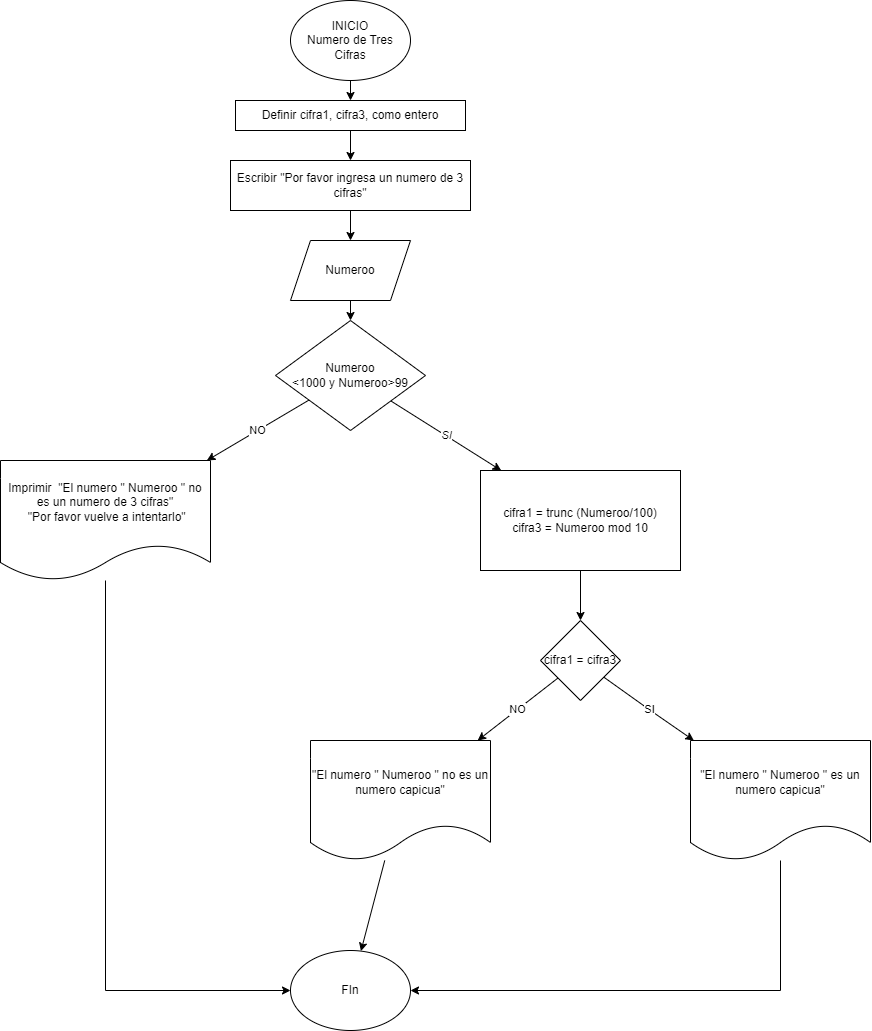

The diagram above was exported from draw.io. Its source (the exported page's mxGraphModel, read from the mxfile embedded in the PNG):
<mxGraphModel dx="2427" dy="746" grid="1" gridSize="10" guides="1" tooltips="1" connect="1" arrows="1" fold="1" page="1" pageScale="1" pageWidth="827" pageHeight="1169" math="0" shadow="0">
  <root>
    <mxCell id="0" />
    <mxCell id="1" parent="0" />
    <mxCell id="lcYp_0t0Acdn1zlfDHj2-1" value="&lt;font style=&quot;vertical-align: inherit;&quot;&gt;&lt;font style=&quot;vertical-align: inherit;&quot;&gt;INICIO&lt;br&gt;Numero de Tres Cifras&lt;br&gt;&lt;/font&gt;&lt;/font&gt;" style="ellipse;whiteSpace=wrap;html=1;" vertex="1" parent="1">
      <mxGeometry x="180" y="30" width="120" height="80" as="geometry" />
    </mxCell>
    <mxCell id="lcYp_0t0Acdn1zlfDHj2-2" value="&lt;font style=&quot;vertical-align: inherit;&quot;&gt;&lt;font style=&quot;vertical-align: inherit;&quot;&gt;Definir cifra1, cifra3, como entero&lt;/font&gt;&lt;/font&gt;" style="rounded=0;whiteSpace=wrap;html=1;" vertex="1" parent="1">
      <mxGeometry x="125" y="130" width="230" height="30" as="geometry" />
    </mxCell>
    <mxCell id="lcYp_0t0Acdn1zlfDHj2-3" value="&lt;font style=&quot;vertical-align: inherit;&quot;&gt;&lt;font style=&quot;vertical-align: inherit;&quot;&gt;Escribir &quot;Por favor ingresa un numero de 3 cifras&quot;&lt;/font&gt;&lt;/font&gt;" style="rounded=0;whiteSpace=wrap;html=1;" vertex="1" parent="1">
      <mxGeometry x="120" y="190" width="240" height="50" as="geometry" />
    </mxCell>
    <mxCell id="lcYp_0t0Acdn1zlfDHj2-4" value="&lt;font style=&quot;vertical-align: inherit;&quot;&gt;&lt;font style=&quot;vertical-align: inherit;&quot;&gt;Numeroo&lt;/font&gt;&lt;/font&gt;" style="shape=parallelogram;perimeter=parallelogramPerimeter;whiteSpace=wrap;html=1;fixedSize=1;" vertex="1" parent="1">
      <mxGeometry x="180" y="270" width="120" height="60" as="geometry" />
    </mxCell>
    <mxCell id="lcYp_0t0Acdn1zlfDHj2-5" value="&lt;font style=&quot;vertical-align: inherit;&quot;&gt;&lt;font style=&quot;vertical-align: inherit;&quot;&gt;Numeroo &lt;br&gt;&amp;lt;1000 y Numeroo&amp;gt;99&lt;/font&gt;&lt;/font&gt;" style="rhombus;whiteSpace=wrap;html=1;" vertex="1" parent="1">
      <mxGeometry x="165" y="350" width="150" height="110" as="geometry" />
    </mxCell>
    <mxCell id="lcYp_0t0Acdn1zlfDHj2-7" value="&lt;div&gt;Imprimir&amp;nbsp; &quot;El numero &quot; Numeroo &quot; no es un numero de 3 cifras&quot;&lt;/div&gt;&lt;div&gt;&lt;span style=&quot;background-color: initial;&quot;&gt;&amp;nbsp;&quot;Por favor vuelve a intentarlo&quot;&lt;/span&gt;&lt;/div&gt;" style="shape=document;whiteSpace=wrap;html=1;boundedLbl=1;" vertex="1" parent="1">
      <mxGeometry x="-110" y="490" width="210" height="120" as="geometry" />
    </mxCell>
    <mxCell id="lcYp_0t0Acdn1zlfDHj2-10" value="&lt;div&gt;cifra1 = trunc (Numeroo/100)&lt;/div&gt;&lt;div&gt;&#09;&#09;&#09;cifra3 = Numeroo mod 10&lt;/div&gt;" style="rounded=0;whiteSpace=wrap;html=1;" vertex="1" parent="1">
      <mxGeometry x="370" y="500" width="200" height="100" as="geometry" />
    </mxCell>
    <mxCell id="lcYp_0t0Acdn1zlfDHj2-11" value="cifra1 = cifra3" style="rhombus;whiteSpace=wrap;html=1;" vertex="1" parent="1">
      <mxGeometry x="430" y="650" width="80" height="80" as="geometry" />
    </mxCell>
    <mxCell id="lcYp_0t0Acdn1zlfDHj2-12" value="&quot;El numero &quot; Numeroo &quot; no es un numero capicua&quot;" style="shape=document;whiteSpace=wrap;html=1;boundedLbl=1;" vertex="1" parent="1">
      <mxGeometry x="200" y="770" width="180" height="120" as="geometry" />
    </mxCell>
    <mxCell id="lcYp_0t0Acdn1zlfDHj2-13" value="&quot;El numero &quot; Numeroo &quot; es un numero capicua&quot;" style="shape=document;whiteSpace=wrap;html=1;boundedLbl=1;" vertex="1" parent="1">
      <mxGeometry x="580" y="770" width="180" height="120" as="geometry" />
    </mxCell>
    <mxCell id="lcYp_0t0Acdn1zlfDHj2-15" value="FIn" style="ellipse;whiteSpace=wrap;html=1;" vertex="1" parent="1">
      <mxGeometry x="180" y="980" width="120" height="80" as="geometry" />
    </mxCell>
    <mxCell id="lcYp_0t0Acdn1zlfDHj2-17" value="" style="endArrow=classic;html=1;rounded=0;" edge="1" parent="1" source="lcYp_0t0Acdn1zlfDHj2-1" target="lcYp_0t0Acdn1zlfDHj2-2">
      <mxGeometry width="50" height="50" relative="1" as="geometry">
        <mxPoint x="-10" y="190" as="sourcePoint" />
        <mxPoint x="40" y="140" as="targetPoint" />
      </mxGeometry>
    </mxCell>
    <mxCell id="lcYp_0t0Acdn1zlfDHj2-18" value="" style="endArrow=classic;html=1;rounded=0;" edge="1" parent="1" source="lcYp_0t0Acdn1zlfDHj2-2" target="lcYp_0t0Acdn1zlfDHj2-3">
      <mxGeometry width="50" height="50" relative="1" as="geometry">
        <mxPoint x="10" y="230" as="sourcePoint" />
        <mxPoint x="60" y="180" as="targetPoint" />
      </mxGeometry>
    </mxCell>
    <mxCell id="lcYp_0t0Acdn1zlfDHj2-19" value="" style="endArrow=classic;html=1;rounded=0;" edge="1" parent="1" source="lcYp_0t0Acdn1zlfDHj2-3" target="lcYp_0t0Acdn1zlfDHj2-4">
      <mxGeometry width="50" height="50" relative="1" as="geometry">
        <mxPoint x="-40" y="350" as="sourcePoint" />
        <mxPoint x="10" y="300" as="targetPoint" />
      </mxGeometry>
    </mxCell>
    <mxCell id="lcYp_0t0Acdn1zlfDHj2-20" value="" style="endArrow=classic;html=1;rounded=0;" edge="1" parent="1" source="lcYp_0t0Acdn1zlfDHj2-4" target="lcYp_0t0Acdn1zlfDHj2-5">
      <mxGeometry width="50" height="50" relative="1" as="geometry">
        <mxPoint x="40" y="430" as="sourcePoint" />
        <mxPoint x="520" y="340" as="targetPoint" />
      </mxGeometry>
    </mxCell>
    <mxCell id="lcYp_0t0Acdn1zlfDHj2-21" value="NO" style="endArrow=classic;html=1;rounded=0;" edge="1" parent="1" source="lcYp_0t0Acdn1zlfDHj2-5" target="lcYp_0t0Acdn1zlfDHj2-7">
      <mxGeometry width="50" height="50" relative="1" as="geometry">
        <mxPoint x="100" y="400" as="sourcePoint" />
        <mxPoint x="150" y="350" as="targetPoint" />
      </mxGeometry>
    </mxCell>
    <mxCell id="lcYp_0t0Acdn1zlfDHj2-22" value="SI" style="endArrow=classic;html=1;rounded=0;fontStyle=2" edge="1" parent="1" source="lcYp_0t0Acdn1zlfDHj2-5" target="lcYp_0t0Acdn1zlfDHj2-10">
      <mxGeometry width="50" height="50" relative="1" as="geometry">
        <mxPoint x="390" y="460" as="sourcePoint" />
        <mxPoint x="440" y="410" as="targetPoint" />
      </mxGeometry>
    </mxCell>
    <mxCell id="lcYp_0t0Acdn1zlfDHj2-23" value="" style="endArrow=classic;html=1;rounded=0;" edge="1" parent="1" source="lcYp_0t0Acdn1zlfDHj2-7" target="lcYp_0t0Acdn1zlfDHj2-15">
      <mxGeometry width="50" height="50" relative="1" as="geometry">
        <mxPoint x="-70" y="790" as="sourcePoint" />
        <mxPoint x="-20" y="740" as="targetPoint" />
        <Array as="points">
          <mxPoint x="-5" y="1020" />
        </Array>
      </mxGeometry>
    </mxCell>
    <mxCell id="lcYp_0t0Acdn1zlfDHj2-24" value="" style="endArrow=classic;html=1;rounded=0;" edge="1" parent="1" source="lcYp_0t0Acdn1zlfDHj2-10" target="lcYp_0t0Acdn1zlfDHj2-11">
      <mxGeometry width="50" height="50" relative="1" as="geometry">
        <mxPoint x="270" y="680" as="sourcePoint" />
        <mxPoint x="320" y="630" as="targetPoint" />
      </mxGeometry>
    </mxCell>
    <mxCell id="lcYp_0t0Acdn1zlfDHj2-25" value="NO" style="endArrow=classic;html=1;rounded=0;" edge="1" parent="1" source="lcYp_0t0Acdn1zlfDHj2-11" target="lcYp_0t0Acdn1zlfDHj2-12">
      <mxGeometry width="50" height="50" relative="1" as="geometry">
        <mxPoint x="270" y="730" as="sourcePoint" />
        <mxPoint x="320" y="680" as="targetPoint" />
      </mxGeometry>
    </mxCell>
    <mxCell id="lcYp_0t0Acdn1zlfDHj2-26" value="SI" style="endArrow=classic;html=1;rounded=0;" edge="1" parent="1" source="lcYp_0t0Acdn1zlfDHj2-11" target="lcYp_0t0Acdn1zlfDHj2-13">
      <mxGeometry width="50" height="50" relative="1" as="geometry">
        <mxPoint x="490" y="810" as="sourcePoint" />
        <mxPoint x="540" y="760" as="targetPoint" />
        <Array as="points">
          <mxPoint x="540" y="740" />
        </Array>
      </mxGeometry>
    </mxCell>
    <mxCell id="lcYp_0t0Acdn1zlfDHj2-27" value="" style="endArrow=classic;html=1;rounded=0;" edge="1" parent="1" source="lcYp_0t0Acdn1zlfDHj2-12" target="lcYp_0t0Acdn1zlfDHj2-15">
      <mxGeometry width="50" height="50" relative="1" as="geometry">
        <mxPoint x="520" y="970" as="sourcePoint" />
        <mxPoint x="570" y="920" as="targetPoint" />
      </mxGeometry>
    </mxCell>
    <mxCell id="lcYp_0t0Acdn1zlfDHj2-28" value="" style="endArrow=classic;html=1;rounded=0;" edge="1" parent="1" source="lcYp_0t0Acdn1zlfDHj2-13" target="lcYp_0t0Acdn1zlfDHj2-15">
      <mxGeometry width="50" height="50" relative="1" as="geometry">
        <mxPoint x="530" y="1000" as="sourcePoint" />
        <mxPoint x="580" y="950" as="targetPoint" />
        <Array as="points">
          <mxPoint x="670" y="1020" />
        </Array>
      </mxGeometry>
    </mxCell>
  </root>
</mxGraphModel>